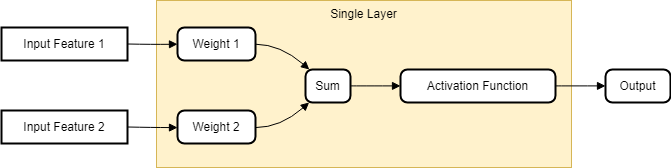

The diagram above was exported from draw.io. Its source (the exported page's mxGraphModel, read from the mxfile embedded in the PNG):
<mxGraphModel dx="1900" dy="1622" grid="1" gridSize="10" guides="1" tooltips="1" connect="1" arrows="1" fold="1" page="1" pageScale="1" pageWidth="850" pageHeight="1100" math="0" shadow="0">
  <root>
    <mxCell id="0" />
    <mxCell id="1" parent="0" />
    <mxCell id="I9Uu3M-cVzmxpC1WX_5y-15" value="Single Layer" style="rounded=0;whiteSpace=wrap;html=1;fillColor=#fff2cc;strokeColor=#d6b656;verticalAlign=top;" vertex="1" parent="1">
      <mxGeometry x="155" y="-27" width="415" height="167" as="geometry" />
    </mxCell>
    <mxCell id="3" value="Weight 1" style="rounded=1;absoluteArcSize=1;arcSize=14;whiteSpace=wrap;strokeWidth=2;" parent="1" vertex="1">
      <mxGeometry x="176" width="78" height="33" as="geometry" />
    </mxCell>
    <mxCell id="2" value="Input Feature 2" style="whiteSpace=wrap;strokeWidth=2;" parent="1" vertex="1">
      <mxGeometry y="83" width="126" height="33" as="geometry" />
    </mxCell>
    <mxCell id="4" value="Weight 2" style="rounded=1;absoluteArcSize=1;arcSize=14;whiteSpace=wrap;strokeWidth=2;" parent="1" vertex="1">
      <mxGeometry x="176" y="83" width="78" height="33" as="geometry" />
    </mxCell>
    <mxCell id="5" value="Sum" style="rounded=1;absoluteArcSize=1;arcSize=14;whiteSpace=wrap;strokeWidth=2;" parent="1" vertex="1">
      <mxGeometry x="304" y="42" width="45" height="33" as="geometry" />
    </mxCell>
    <mxCell id="6" value="Activation Function" style="rounded=1;absoluteArcSize=1;arcSize=14;whiteSpace=wrap;strokeWidth=2;" parent="1" vertex="1">
      <mxGeometry x="399" y="42" width="155" height="33" as="geometry" />
    </mxCell>
    <mxCell id="7" value="Output" style="rounded=1;absoluteArcSize=1;arcSize=14;whiteSpace=wrap;strokeWidth=2;" parent="1" vertex="1">
      <mxGeometry x="604" y="42" width="65" height="33" as="geometry" />
    </mxCell>
    <mxCell id="8" value="" style="curved=1;startArrow=none;endArrow=block;exitX=1;exitY=0.5;entryX=-0.002564063439002404;entryY=0.5060606291799834;exitDx=0;exitDy=0;" parent="1" source="I9Uu3M-cVzmxpC1WX_5y-13" target="3" edge="1">
      <mxGeometry relative="1" as="geometry">
        <Array as="points">
          <mxPoint x="151" y="17" />
        </Array>
      </mxGeometry>
    </mxCell>
    <mxCell id="9" value="" style="curved=1;startArrow=none;endArrow=block;entryX=-0.002564063439002404;entryY=0.5181818875399503;exitX=1;exitY=0.5;exitDx=0;exitDy=0;" parent="1" source="2" target="4" edge="1">
      <mxGeometry relative="1" as="geometry">
        <Array as="points">
          <mxPoint x="151" y="100" />
        </Array>
        <mxPoint x="120" y="117" as="sourcePoint" />
      </mxGeometry>
    </mxCell>
    <mxCell id="10" value="" style="curved=1;startArrow=none;endArrow=block;exitX=1.001602564102564;exitY=0.5060606291799834;entryX=0.07821740435012746;entryY=-0.009090885971531723;" parent="1" source="3" target="5" edge="1">
      <mxGeometry relative="1" as="geometry">
        <Array as="points">
          <mxPoint x="279" y="17" />
        </Array>
      </mxGeometry>
    </mxCell>
    <mxCell id="11" value="" style="curved=1;startArrow=none;endArrow=block;exitX=1.001602564102564;exitY=0.5181818875399503;entryX=0.07821740435012746;entryY=1.003030372388435;" parent="1" source="4" target="5" edge="1">
      <mxGeometry relative="1" as="geometry">
        <Array as="points">
          <mxPoint x="279" y="100" />
        </Array>
      </mxGeometry>
    </mxCell>
    <mxCell id="12" value="" style="curved=1;startArrow=none;endArrow=block;exitX=0.9966666327582465;exitY=0.4969697432084517;entryX=-0.0009677517798639113;entryY=0.4969697432084517;" parent="1" source="5" target="6" edge="1">
      <mxGeometry relative="1" as="geometry">
        <Array as="points" />
      </mxGeometry>
    </mxCell>
    <mxCell id="13" value="" style="curved=1;startArrow=none;endArrow=block;exitX=1.001693577920237;exitY=0.4969697432084517;entryX=0.004038531963641827;entryY=0.4969697432084517;" parent="1" source="6" target="7" edge="1">
      <mxGeometry relative="1" as="geometry">
        <Array as="points" />
      </mxGeometry>
    </mxCell>
    <mxCell id="I9Uu3M-cVzmxpC1WX_5y-13" value="Input Feature 1" style="whiteSpace=wrap;strokeWidth=2;" vertex="1" parent="1">
      <mxGeometry width="126" height="33" as="geometry" />
    </mxCell>
  </root>
</mxGraphModel>